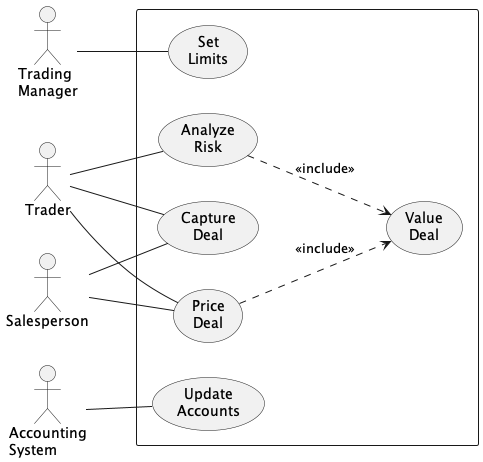

The diagram above was rendered by PlantUML. Its source (embedded in the PNG):
@startuml
left to right direction
skinparam packageStyle rectangle

' Define actors
actor "Trading\nManager" as TM
actor "Trader" as Trader
actor "Accounting\nSystem" as AS
actor "Salesperson" as SP

' Define system boundary with use cases
package {
  (Set\nLimits) as UC1
  (Update\nAccounts) as UC2
  (Analyze\nRisk) as UC3
  (Price\nDeal) as UC4
  (Value\nDeal) as UC5
  (Capture\nDeal) as UC6
  
  ' Include relationships
  UC3 ..> UC5 : <<include>>
  UC4 ..> UC5 : <<include>>
}

' Actor-use case associations
TM -- UC1

Trader -- UC3
Trader -- UC4
Trader -- UC6

AS -- UC2

SP -- UC6
SP -- UC4

@enduml